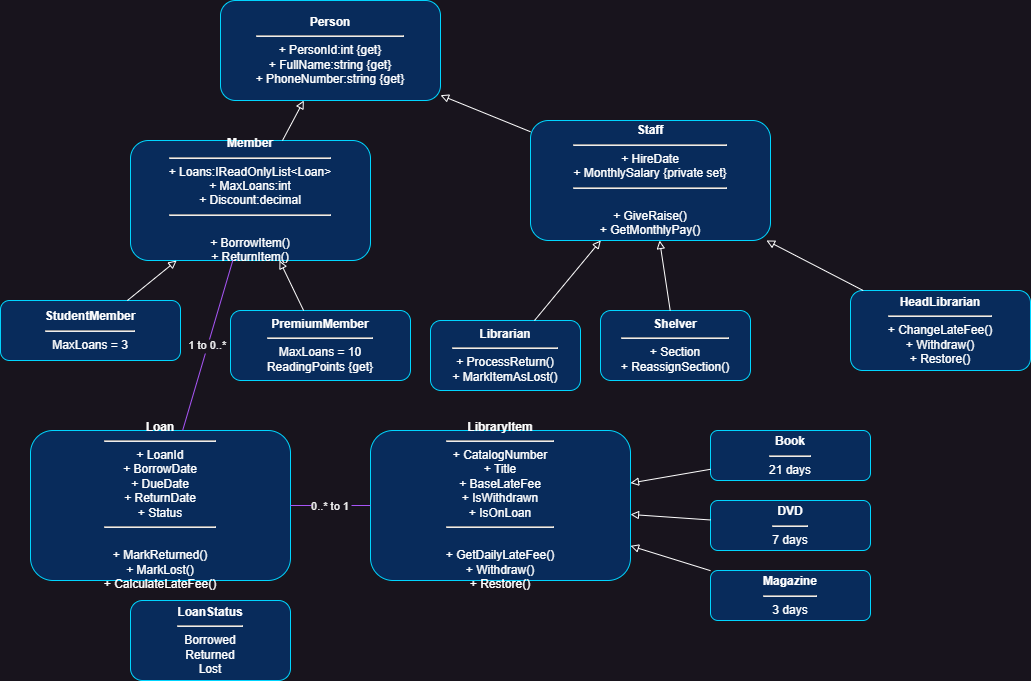

The diagram above was exported from draw.io. Its source (the exported page's mxGraphModel, read from the mxfile embedded in the PNG):
<mxGraphModel dx="2444" dy="731" grid="1" gridSize="10" guides="1" tooltips="1" connect="1" arrows="1" fold="1" page="1" pageScale="1" pageWidth="850" pageHeight="1100" math="0" shadow="0">
  <root>
    <mxCell id="0" />
    <mxCell id="1" parent="0" />
    <mxCell id="2" value="&lt;b&gt;Person&lt;/b&gt;&lt;hr/&gt;+ PersonId:int {get}&lt;br/&gt;+ FullName:string {get}&lt;br/&gt;+ PhoneNumber:string {get}" style="rounded=1;whiteSpace=wrap;html=1;fillColor=#082B5B;strokeColor=#00D5FF;fontColor=#FFFFFF;" parent="1" vertex="1">
      <mxGeometry x="210" y="10" width="220" height="100" as="geometry" />
    </mxCell>
    <mxCell id="3" value="&lt;b&gt;Member&lt;/b&gt;&lt;hr/&gt;+ Loans:IReadOnlyList&amp;lt;Loan&amp;gt;&lt;br/&gt;+ MaxLoans:int&lt;br/&gt;+ Discount:decimal&lt;br/&gt;&lt;hr/&gt;&lt;br/&gt;+ BorrowItem()&lt;br/&gt;+ ReturnItem()" style="rounded=1;whiteSpace=wrap;html=1;fillColor=#082B5B;strokeColor=#00D5FF;fontColor=#FFFFFF;" parent="1" vertex="1">
      <mxGeometry x="120" y="150" width="240" height="120" as="geometry" />
    </mxCell>
    <mxCell id="4" value="&lt;b&gt;StudentMember&lt;/b&gt;&lt;hr/&gt;MaxLoans = 3" style="rounded=1;whiteSpace=wrap;html=1;fillColor=#082B5B;strokeColor=#00D5FF;fontColor=#FFFFFF;" parent="1" vertex="1">
      <mxGeometry x="-10" y="310" width="180" height="60" as="geometry" />
    </mxCell>
    <mxCell id="5" value="&lt;b&gt;PremiumMember&lt;/b&gt;&lt;hr/&gt;MaxLoans = 10&lt;br/&gt;ReadingPoints {get}" style="rounded=1;whiteSpace=wrap;html=1;fillColor=#082B5B;strokeColor=#00D5FF;fontColor=#FFFFFF;" parent="1" vertex="1">
      <mxGeometry x="220" y="320" width="180" height="70" as="geometry" />
    </mxCell>
    <mxCell id="6" value="&lt;b&gt;Staff&lt;/b&gt;&lt;hr/&gt;+ HireDate&lt;br/&gt;+ MonthlySalary {private set}&lt;br/&gt;&lt;hr/&gt;&lt;br/&gt;+ GiveRaise()&lt;br/&gt;+ GetMonthlyPay()" style="rounded=1;whiteSpace=wrap;html=1;fillColor=#082B5B;strokeColor=#00D5FF;fontColor=#FFFFFF;" parent="1" vertex="1">
      <mxGeometry x="520" y="130" width="240" height="120" as="geometry" />
    </mxCell>
    <mxCell id="7" value="&lt;b&gt;Librarian&lt;/b&gt;&lt;hr/&gt;+ ProcessReturn()&lt;br/&gt;+ MarkItemAsLost()" style="rounded=1;whiteSpace=wrap;html=1;fillColor=#082B5B;strokeColor=#00D5FF;fontColor=#FFFFFF;" parent="1" vertex="1">
      <mxGeometry x="420" y="330" width="150" height="70" as="geometry" />
    </mxCell>
    <mxCell id="8" value="&lt;b&gt;Shelver&lt;/b&gt;&lt;hr/&gt;+ Section&lt;br/&gt;+ ReassignSection()" style="rounded=1;whiteSpace=wrap;html=1;fillColor=#082B5B;strokeColor=#00D5FF;fontColor=#FFFFFF;" parent="1" vertex="1">
      <mxGeometry x="590" y="320" width="150" height="70" as="geometry" />
    </mxCell>
    <mxCell id="9" value="&lt;b&gt;HeadLibrarian&lt;/b&gt;&lt;hr/&gt;+ ChangeLateFee()&lt;br/&gt;+ Withdraw()&lt;br/&gt;+ Restore()" style="rounded=1;whiteSpace=wrap;html=1;fillColor=#082B5B;strokeColor=#00D5FF;fontColor=#FFFFFF;" parent="1" vertex="1">
      <mxGeometry x="840" y="300" width="180" height="80" as="geometry" />
    </mxCell>
    <mxCell id="10" value="&lt;b&gt;Loan&lt;/b&gt;&lt;hr/&gt;+ LoanId&lt;br/&gt;+ BorrowDate&lt;br/&gt;+ DueDate&lt;br/&gt;+ ReturnDate&lt;br/&gt;+ Status&lt;br/&gt;&lt;hr/&gt;&lt;br/&gt;+ MarkReturned()&lt;br/&gt;+ MarkLost()&lt;br/&gt;+ CalculateLateFee()" style="rounded=1;whiteSpace=wrap;html=1;fillColor=#082B5B;strokeColor=#00D5FF;fontColor=#FFFFFF;" parent="1" vertex="1">
      <mxGeometry x="20" y="440" width="260" height="150" as="geometry" />
    </mxCell>
    <mxCell id="11" value="&lt;b&gt;LibraryItem&lt;/b&gt;&lt;hr/&gt;+ CatalogNumber&lt;br/&gt;+ Title&lt;br/&gt;+ BaseLateFee&lt;br/&gt;+ IsWithdrawn&lt;br/&gt;+ IsOnLoan&lt;br/&gt;&lt;hr/&gt;&lt;br/&gt;+ GetDailyLateFee()&lt;br/&gt;+ Withdraw()&lt;br/&gt;+ Restore()" style="rounded=1;whiteSpace=wrap;html=1;fillColor=#082B5B;strokeColor=#00D5FF;fontColor=#FFFFFF;" parent="1" vertex="1">
      <mxGeometry x="360" y="440" width="260" height="150" as="geometry" />
    </mxCell>
    <mxCell id="12" value="&lt;b&gt;Book&lt;/b&gt;&lt;hr/&gt;21 days" style="rounded=1;whiteSpace=wrap;html=1;fillColor=#082B5B;strokeColor=#00D5FF;fontColor=#FFFFFF;" parent="1" vertex="1">
      <mxGeometry x="700" y="440" width="160" height="50" as="geometry" />
    </mxCell>
    <mxCell id="13" value="&lt;b&gt;DVD&lt;/b&gt;&lt;hr/&gt;7 days" style="rounded=1;whiteSpace=wrap;html=1;fillColor=#082B5B;strokeColor=#00D5FF;fontColor=#FFFFFF;" parent="1" vertex="1">
      <mxGeometry x="700" y="510" width="160" height="50" as="geometry" />
    </mxCell>
    <mxCell id="14" value="&lt;b&gt;Magazine&lt;/b&gt;&lt;hr/&gt;3 days" style="rounded=1;whiteSpace=wrap;html=1;fillColor=#082B5B;strokeColor=#00D5FF;fontColor=#FFFFFF;" parent="1" vertex="1">
      <mxGeometry x="700" y="580" width="160" height="50" as="geometry" />
    </mxCell>
    <mxCell id="15" value="&lt;b&gt;LoanStatus&lt;/b&gt;&lt;hr/&gt;Borrowed&lt;br/&gt;Returned&lt;br/&gt;Lost" style="rounded=1;whiteSpace=wrap;html=1;fillColor=#082B5B;strokeColor=#00D5FF;fontColor=#FFFFFF;" parent="1" vertex="1">
      <mxGeometry x="120" y="610" width="160" height="80" as="geometry" />
    </mxCell>
    <mxCell id="16" style="endArrow=block;endFill=0;strokeColor=#FFFFFF;" parent="1" source="3" target="2" edge="1">
      <mxGeometry relative="1" as="geometry" />
    </mxCell>
    <mxCell id="17" style="endArrow=block;endFill=0;strokeColor=#FFFFFF;" parent="1" source="6" target="2" edge="1">
      <mxGeometry relative="1" as="geometry" />
    </mxCell>
    <mxCell id="18" style="endArrow=block;endFill=0;strokeColor=#FFFFFF;" parent="1" source="4" target="3" edge="1">
      <mxGeometry relative="1" as="geometry" />
    </mxCell>
    <mxCell id="19" style="endArrow=block;endFill=0;strokeColor=#FFFFFF;" parent="1" source="5" target="3" edge="1">
      <mxGeometry relative="1" as="geometry" />
    </mxCell>
    <mxCell id="20" style="endArrow=block;endFill=0;strokeColor=#FFFFFF;" parent="1" source="7" target="6" edge="1">
      <mxGeometry relative="1" as="geometry" />
    </mxCell>
    <mxCell id="21" style="endArrow=block;endFill=0;strokeColor=#FFFFFF;" parent="1" source="8" target="6" edge="1">
      <mxGeometry relative="1" as="geometry" />
    </mxCell>
    <mxCell id="22" style="endArrow=block;endFill=0;strokeColor=#FFFFFF;" parent="1" source="9" target="6" edge="1">
      <mxGeometry relative="1" as="geometry" />
    </mxCell>
    <mxCell id="23" style="endArrow=block;endFill=0;strokeColor=#FFFFFF;" parent="1" source="12" target="11" edge="1">
      <mxGeometry relative="1" as="geometry" />
    </mxCell>
    <mxCell id="24" style="endArrow=block;endFill=0;strokeColor=#FFFFFF;" parent="1" source="13" target="11" edge="1">
      <mxGeometry relative="1" as="geometry" />
    </mxCell>
    <mxCell id="25" style="endArrow=block;endFill=0;strokeColor=#FFFFFF;" parent="1" source="14" target="11" edge="1">
      <mxGeometry relative="1" as="geometry" />
    </mxCell>
    <mxCell id="26" value="1 to 0..*" style="endArrow=none;strokeColor=#A855F7;" parent="1" source="3" target="10" edge="1">
      <mxGeometry relative="1" as="geometry" />
    </mxCell>
    <mxCell id="27" value="0..* to 1" style="endArrow=none;strokeColor=#A855F7;" parent="1" source="10" target="11" edge="1">
      <mxGeometry relative="1" as="geometry" />
    </mxCell>
  </root>
</mxGraphModel>